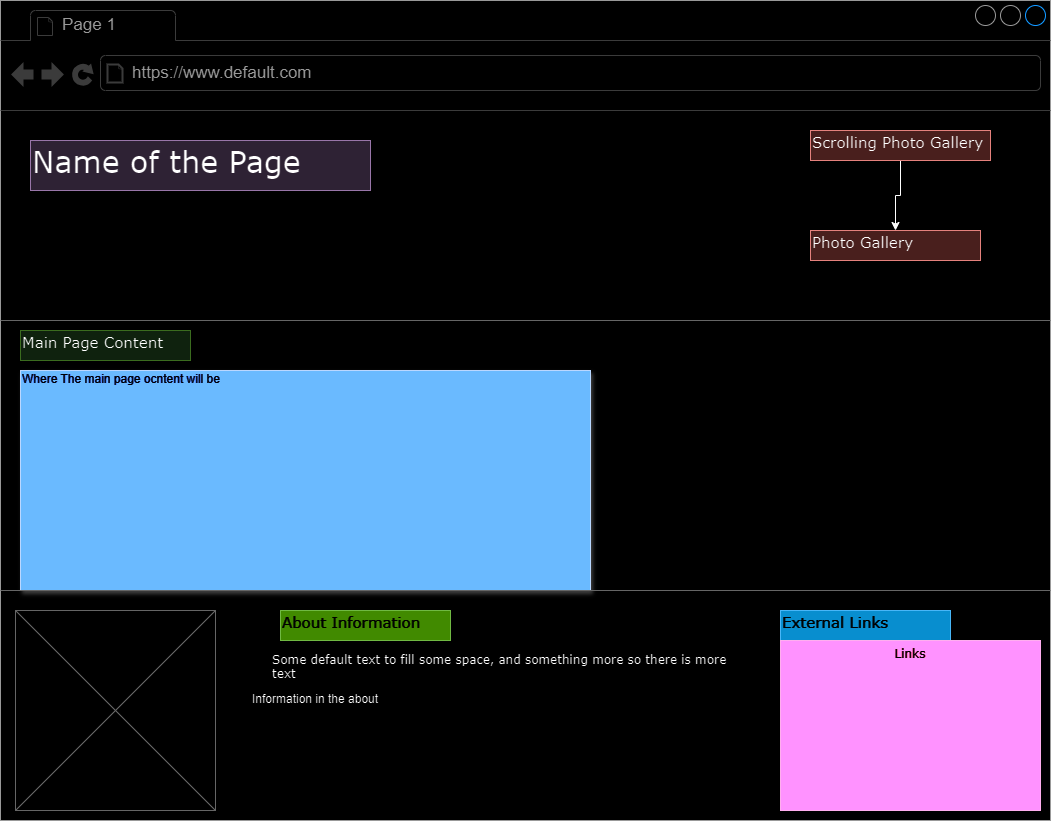

The diagram above was exported from draw.io. Its source (the exported page's mxGraphModel, read from the mxfile embedded in the PNG):
<mxGraphModel dx="1221" dy="660" grid="1" gridSize="10" guides="1" tooltips="1" connect="1" arrows="1" fold="1" page="1" pageScale="1" pageWidth="1100" pageHeight="850" background="#ffffff" math="0" shadow="0">
  <root>
    <mxCell id="0" />
    <mxCell id="1" parent="0" />
    <mxCell id="7026571954dc6520-1" value="" style="strokeWidth=1;shadow=0;dashed=0;align=center;html=1;shape=mxgraph.mockup.containers.browserWindow;rSize=0;strokeColor=#666666;mainText=,;recursiveResize=0;rounded=0;labelBackgroundColor=none;fontFamily=Verdana;fontSize=12" parent="1" vertex="1">
      <mxGeometry x="50" y="15" width="1050" height="820" as="geometry" />
    </mxCell>
    <mxCell id="7026571954dc6520-2" value="Page 1" style="strokeWidth=1;shadow=0;dashed=0;align=center;html=1;shape=mxgraph.mockup.containers.anchor;fontSize=17;fontColor=#666666;align=left;" parent="7026571954dc6520-1" vertex="1">
      <mxGeometry x="60" y="12" width="110" height="26" as="geometry" />
    </mxCell>
    <mxCell id="7026571954dc6520-3" value="https://www.default.com" style="strokeWidth=1;shadow=0;dashed=0;align=center;html=1;shape=mxgraph.mockup.containers.anchor;rSize=0;fontSize=17;fontColor=#666666;align=left;" parent="7026571954dc6520-1" vertex="1">
      <mxGeometry x="130" y="60" width="250" height="26" as="geometry" />
    </mxCell>
    <mxCell id="7026571954dc6520-4" value="Name of the Page" style="text;html=1;points=[];align=left;verticalAlign=top;spacingTop=-4;fontSize=30;fontFamily=Verdana;fillColor=#e1d5e7;strokeColor=#9673a6;" parent="7026571954dc6520-1" vertex="1">
      <mxGeometry x="30" y="140" width="340" height="50" as="geometry" />
    </mxCell>
    <mxCell id="DdZOzWW-Wmv5Ll7o0Jks-1" value="" style="edgeStyle=orthogonalEdgeStyle;rounded=0;orthogonalLoop=1;jettySize=auto;html=1;" edge="1" parent="7026571954dc6520-1" source="7026571954dc6520-6" target="7026571954dc6520-10">
      <mxGeometry relative="1" as="geometry" />
    </mxCell>
    <mxCell id="7026571954dc6520-6" value="Scrolling Photo Gallery" style="text;html=1;points=[];align=left;verticalAlign=top;spacingTop=-4;fontSize=15;fontFamily=Verdana;fillColor=#f8cecc;strokeColor=#b85450;" parent="7026571954dc6520-1" vertex="1">
      <mxGeometry x="810" y="130" width="180" height="30" as="geometry" />
    </mxCell>
    <mxCell id="7026571954dc6520-10" value="Photo Gallery" style="text;html=1;points=[];align=left;verticalAlign=top;spacingTop=-4;fontSize=15;fontFamily=Verdana;fillColor=#f8cecc;strokeColor=#b85450;" parent="7026571954dc6520-1" vertex="1">
      <mxGeometry x="810" y="230" width="170" height="30" as="geometry" />
    </mxCell>
    <mxCell id="7026571954dc6520-15" value="" style="verticalLabelPosition=bottom;shadow=0;dashed=0;align=center;html=1;verticalAlign=top;strokeWidth=1;shape=mxgraph.mockup.markup.line;strokeColor=#999999;rounded=0;labelBackgroundColor=none;fillColor=#ffffff;fontFamily=Verdana;fontSize=12;fontColor=#000000;" parent="7026571954dc6520-1" vertex="1">
      <mxGeometry y="310" width="1050" height="20" as="geometry" />
    </mxCell>
    <mxCell id="7026571954dc6520-16" value="Main Page Content" style="text;html=1;points=[];align=left;verticalAlign=top;spacingTop=-4;fontSize=15;fontFamily=Verdana;fillColor=#d5e8d4;strokeColor=#82b366;" parent="7026571954dc6520-1" vertex="1">
      <mxGeometry x="20" y="330" width="170" height="30" as="geometry" />
    </mxCell>
    <mxCell id="7026571954dc6520-17" value="Where The main page ocntent will be&amp;nbsp;" style="text;spacingTop=-5;whiteSpace=wrap;html=1;align=left;fontSize=12;fontFamily=Helvetica;fillColor=#0050ef;strokeColor=#001DBC;rounded=0;shadow=1;labelBackgroundColor=none;fontColor=#ffffff;" parent="7026571954dc6520-1" vertex="1">
      <mxGeometry x="20" y="370" width="570" height="220" as="geometry" />
    </mxCell>
    <mxCell id="7026571954dc6520-21" value="" style="verticalLabelPosition=bottom;shadow=0;dashed=0;align=center;html=1;verticalAlign=top;strokeWidth=1;shape=mxgraph.mockup.markup.line;strokeColor=#999999;rounded=0;labelBackgroundColor=none;fillColor=#ffffff;fontFamily=Verdana;fontSize=12;fontColor=#000000;" parent="7026571954dc6520-1" vertex="1">
      <mxGeometry y="580" width="1050" height="20" as="geometry" />
    </mxCell>
    <mxCell id="7026571954dc6520-22" value="" style="verticalLabelPosition=bottom;shadow=0;dashed=0;align=center;html=1;verticalAlign=top;strokeWidth=1;shape=mxgraph.mockup.graphics.simpleIcon;strokeColor=#999999;fillColor=#ffffff;rounded=0;labelBackgroundColor=none;fontFamily=Verdana;fontSize=12;fontColor=#000000;" parent="7026571954dc6520-1" vertex="1">
      <mxGeometry x="15" y="610" width="200" height="200" as="geometry" />
    </mxCell>
    <mxCell id="7026571954dc6520-31" value="About Information&amp;nbsp;" style="text;html=1;points=[];align=left;verticalAlign=top;spacingTop=-4;fontSize=15;fontFamily=Verdana;fillColor=#60a917;fontColor=#ffffff;strokeColor=#2D7600;" parent="7026571954dc6520-1" vertex="1">
      <mxGeometry x="280" y="610" width="170" height="30" as="geometry" />
    </mxCell>
    <mxCell id="7026571954dc6520-32" value="External Links&amp;nbsp;" style="text;html=1;points=[];align=left;verticalAlign=top;spacingTop=-4;fontSize=15;fontFamily=Verdana;fillColor=#1ba1e2;fontColor=#ffffff;strokeColor=#006EAF;" parent="7026571954dc6520-1" vertex="1">
      <mxGeometry x="780" y="610" width="170" height="30" as="geometry" />
    </mxCell>
    <mxCell id="7026571954dc6520-33" value="Links&lt;div style=&quot;text-align: justify&quot;&gt;&lt;/div&gt;" style="whiteSpace=wrap;html=1;rounded=0;shadow=0;labelBackgroundColor=none;strokeWidth=1;fontFamily=Verdana;fontSize=12;align=center;verticalAlign=top;fillColor=#d80073;fontColor=#ffffff;strokeColor=#A50040;" parent="7026571954dc6520-1" vertex="1">
      <mxGeometry x="780" y="640" width="260" height="170" as="geometry" />
    </mxCell>
    <mxCell id="7026571954dc6520-34" value="Some default text to fill some space, and&amp;nbsp;&lt;span&gt;something more so there is more text&lt;/span&gt;" style="text;html=1;points=[];align=left;verticalAlign=top;spacingTop=-4;fontSize=12;fontFamily=Verdana;whiteSpace=wrap;" parent="7026571954dc6520-1" vertex="1">
      <mxGeometry x="270" y="650" width="470" height="40" as="geometry" />
    </mxCell>
    <mxCell id="7026571954dc6520-36" value="Information in the about" style="text;spacingTop=-5;whiteSpace=wrap;html=1;align=left;fontSize=12;fontFamily=Helvetica;fillColor=none;strokeColor=none;rounded=0;shadow=1;labelBackgroundColor=none;" parent="1" vertex="1">
      <mxGeometry x="300" y="705" width="490" height="125" as="geometry" />
    </mxCell>
  </root>
</mxGraphModel>